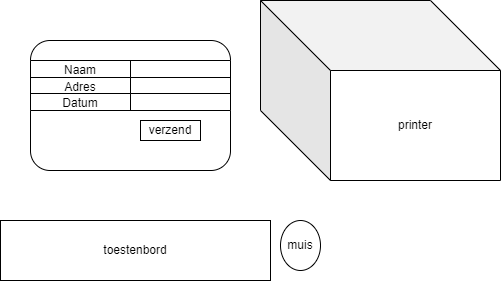

The diagram above was exported from draw.io. Its source (the exported page's mxGraphModel, read from the mxfile embedded in the PNG):
<mxGraphModel dx="1050" dy="549" grid="1" gridSize="10" guides="1" tooltips="1" connect="1" arrows="1" fold="1" page="1" pageScale="1" pageWidth="827" pageHeight="1169" math="0" shadow="0">
  <root>
    <mxCell id="0" />
    <mxCell id="1" parent="0" />
    <mxCell id="UX2hMKTj__8rpPmkzIyR-6" value="toestenbord" style="rounded=0;whiteSpace=wrap;html=1;" vertex="1" parent="1">
      <mxGeometry x="230" y="270" width="270" height="60" as="geometry" />
    </mxCell>
    <mxCell id="UX2hMKTj__8rpPmkzIyR-8" value="muis" style="ellipse;whiteSpace=wrap;html=1;" vertex="1" parent="1">
      <mxGeometry x="510" y="270" width="40" height="50" as="geometry" />
    </mxCell>
    <mxCell id="UX2hMKTj__8rpPmkzIyR-9" value="printer" style="shape=cube;whiteSpace=wrap;html=1;boundedLbl=1;backgroundOutline=1;darkOpacity=0.05;darkOpacity2=0.1;size=70;" vertex="1" parent="1">
      <mxGeometry x="490" y="50" width="240" height="180" as="geometry" />
    </mxCell>
    <mxCell id="UX2hMKTj__8rpPmkzIyR-28" value="" style="rounded=1;whiteSpace=wrap;html=1;" vertex="1" parent="1">
      <mxGeometry x="260" y="90" width="200" height="130" as="geometry" />
    </mxCell>
    <mxCell id="UX2hMKTj__8rpPmkzIyR-29" value="" style="shape=table;startSize=0;container=1;collapsible=0;childLayout=tableLayout;" vertex="1" parent="1">
      <mxGeometry x="260" y="110" width="200" height="50" as="geometry" />
    </mxCell>
    <mxCell id="UX2hMKTj__8rpPmkzIyR-30" value="" style="shape=tableRow;horizontal=0;startSize=0;swimlaneHead=0;swimlaneBody=0;strokeColor=inherit;top=0;left=0;bottom=0;right=0;collapsible=0;dropTarget=0;fillColor=none;points=[[0,0.5],[1,0.5]];portConstraint=eastwest;" vertex="1" parent="UX2hMKTj__8rpPmkzIyR-29">
      <mxGeometry width="200" height="17" as="geometry" />
    </mxCell>
    <mxCell id="UX2hMKTj__8rpPmkzIyR-31" value="Naam" style="shape=partialRectangle;html=1;whiteSpace=wrap;connectable=0;strokeColor=inherit;overflow=hidden;fillColor=none;top=0;left=0;bottom=0;right=0;pointerEvents=1;" vertex="1" parent="UX2hMKTj__8rpPmkzIyR-30">
      <mxGeometry width="100" height="17" as="geometry">
        <mxRectangle width="100" height="17" as="alternateBounds" />
      </mxGeometry>
    </mxCell>
    <mxCell id="UX2hMKTj__8rpPmkzIyR-32" value="" style="shape=partialRectangle;html=1;whiteSpace=wrap;connectable=0;strokeColor=inherit;overflow=hidden;fillColor=none;top=0;left=0;bottom=0;right=0;pointerEvents=1;" vertex="1" parent="UX2hMKTj__8rpPmkzIyR-30">
      <mxGeometry x="100" width="100" height="17" as="geometry">
        <mxRectangle width="100" height="17" as="alternateBounds" />
      </mxGeometry>
    </mxCell>
    <mxCell id="UX2hMKTj__8rpPmkzIyR-33" value="" style="shape=tableRow;horizontal=0;startSize=0;swimlaneHead=0;swimlaneBody=0;strokeColor=inherit;top=0;left=0;bottom=0;right=0;collapsible=0;dropTarget=0;fillColor=none;points=[[0,0.5],[1,0.5]];portConstraint=eastwest;" vertex="1" parent="UX2hMKTj__8rpPmkzIyR-29">
      <mxGeometry y="17" width="200" height="16" as="geometry" />
    </mxCell>
    <mxCell id="UX2hMKTj__8rpPmkzIyR-34" value="Adres" style="shape=partialRectangle;html=1;whiteSpace=wrap;connectable=0;strokeColor=inherit;overflow=hidden;fillColor=none;top=0;left=0;bottom=0;right=0;pointerEvents=1;" vertex="1" parent="UX2hMKTj__8rpPmkzIyR-33">
      <mxGeometry width="100" height="16" as="geometry">
        <mxRectangle width="100" height="16" as="alternateBounds" />
      </mxGeometry>
    </mxCell>
    <mxCell id="UX2hMKTj__8rpPmkzIyR-35" value="" style="shape=partialRectangle;html=1;whiteSpace=wrap;connectable=0;strokeColor=inherit;overflow=hidden;fillColor=none;top=0;left=0;bottom=0;right=0;pointerEvents=1;" vertex="1" parent="UX2hMKTj__8rpPmkzIyR-33">
      <mxGeometry x="100" width="100" height="16" as="geometry">
        <mxRectangle width="100" height="16" as="alternateBounds" />
      </mxGeometry>
    </mxCell>
    <mxCell id="UX2hMKTj__8rpPmkzIyR-36" value="" style="shape=tableRow;horizontal=0;startSize=0;swimlaneHead=0;swimlaneBody=0;strokeColor=inherit;top=0;left=0;bottom=0;right=0;collapsible=0;dropTarget=0;fillColor=none;points=[[0,0.5],[1,0.5]];portConstraint=eastwest;" vertex="1" parent="UX2hMKTj__8rpPmkzIyR-29">
      <mxGeometry y="33" width="200" height="17" as="geometry" />
    </mxCell>
    <mxCell id="UX2hMKTj__8rpPmkzIyR-37" value="Datum" style="shape=partialRectangle;html=1;whiteSpace=wrap;connectable=0;strokeColor=inherit;overflow=hidden;fillColor=none;top=0;left=0;bottom=0;right=0;pointerEvents=1;" vertex="1" parent="UX2hMKTj__8rpPmkzIyR-36">
      <mxGeometry width="100" height="17" as="geometry">
        <mxRectangle width="100" height="17" as="alternateBounds" />
      </mxGeometry>
    </mxCell>
    <mxCell id="UX2hMKTj__8rpPmkzIyR-38" value="" style="shape=partialRectangle;html=1;whiteSpace=wrap;connectable=0;strokeColor=inherit;overflow=hidden;fillColor=none;top=0;left=0;bottom=0;right=0;pointerEvents=1;" vertex="1" parent="UX2hMKTj__8rpPmkzIyR-36">
      <mxGeometry x="100" width="100" height="17" as="geometry">
        <mxRectangle width="100" height="17" as="alternateBounds" />
      </mxGeometry>
    </mxCell>
    <mxCell id="UX2hMKTj__8rpPmkzIyR-39" value="verzend" style="rounded=0;whiteSpace=wrap;html=1;" vertex="1" parent="1">
      <mxGeometry x="370" y="170" width="60" height="20" as="geometry" />
    </mxCell>
  </root>
</mxGraphModel>